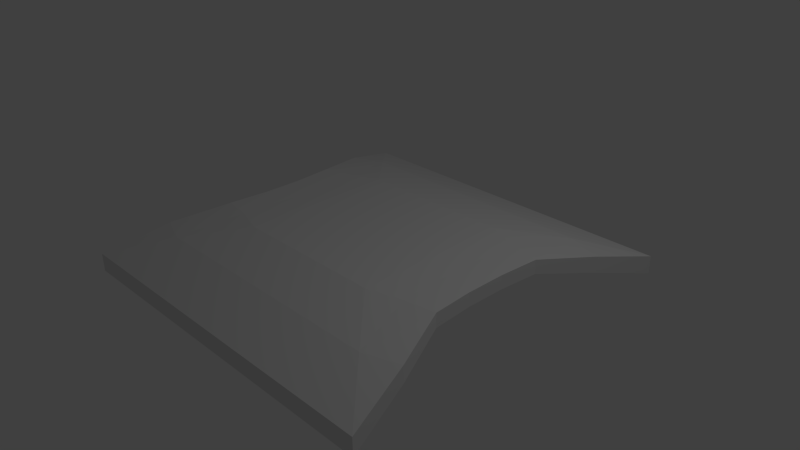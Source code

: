 # Source: block_bridge.blend  (saved by Blender 2.79.0; exported with 4.5.12 LTS)
import bpy
from mathutils import Matrix  # noqa: F401  (used for matrix-valued properties, if any)

bpy.ops.wm.read_factory_settings(use_empty=True)
scene = bpy.context.scene
scene.name = 'Scene'

# ---- collections
col_collection_1 = bpy.data.collections.new('Collection 1'); scene.collection.children.link(col_collection_1)

# ---- materials (node trees are filled in below, after node groups)
mat_material = bpy.data.materials.new('Material')
mat_material.alpha_threshold = 0.0
mat_material.use_transparent_shadow = False
mat_material.roughness = 0.5
mat_material.line_color = (0.0, 0.0, 0.0, 1.0)

# ---- material node trees

# ---- world
world_world = bpy.data.worlds.new('World'); scene.world = world_world
world_world.color = (0.05088, 0.05088, 0.05088)
world_world.use_sun_shadow = False
world_world.sun_shadow_jitter_overblur = 0.0
world_world.cycles.sampling_method = 'NONE'
world_world.cycles.sample_map_resolution = 256

# ---- cameras
cam_camera = bpy.data.cameras.new('Camera')
cam_camera.clip_end = 100.0
cam_camera.lens = 35.0
cam_camera.sensor_width = 32.0
cam_camera.sensor_height = 18.0
cam_camera.ortho_scale = 7.314
cam_camera.dof.focus_distance = 0.0
cam_camera.dof.aperture_fstop = 128.0

# ---- lights
light_lamp = bpy.data.lights.new('Lamp', 'POINT')
light_lamp.transmission_factor = 0.0
light_lamp.cutoff_distance = 30.0
light_lamp.energy = 100.0
light_lamp.shadow_buffer_clip_start = 1.001
light_lamp.shadow_soft_size = 0.1
light_lamp.shadow_maximum_resolution = 0.006
light_lamp.use_absolute_resolution = True
light_lamp.cycles.use_multiple_importance_sampling = False

# ---- meshes
me_cube = bpy.data.meshes.new('Cube')
me_cube.from_pydata([(2.5, 2.5, -0.2644), (2.5, -2.5, -0.2644), (-2.5, -2.5, -0.2644), (-2.5, 2.5, -0.2644), (2.5, 2.5, -0.01436), (2.5, -2.5, -0.01436), (-2.5, -2.5, -0.01436), (-2.5, 2.5, -0.01436), (2.256, 1.611, 0.2234), (1.949, 0.8353, 0.3581), (1.907, 0.2724, 0.356), (1.907, -0.2724, 0.356), (1.949, -0.8353, 0.3581), (2.256, -1.611, 0.2234), (1.786, 2.5, -0.01436), (1.071, 2.5, -0.01436), (0.3571, 2.5, -0.01436), (-0.3571, 2.5, -0.01436), (-1.071, 2.5, -0.01436), (-1.786, 2.5, -0.01436), (1.786, -2.5, -0.01436), (1.071, -2.5, -0.01436), (0.3571, -2.5, -0.01436), (-0.3571, -2.5, -0.01436), (-1.071, -2.5, -0.01436), (-1.786, -2.5, -0.01436), (-2.256, -1.611, 0.2234), (-1.949, -0.8353, 0.3581), (-1.907, -0.2724, 0.356), (-1.907, 0.2724, 0.356), (-1.949, 0.8353, 0.3581), (-2.256, 1.611, 0.2234), (1.786, 1.786, 0.2356), (1.529, 0.9174, 0.3677), (1.492, 0.2984, 0.3651), (1.492, -0.2984, 0.3651), (1.529, -0.9174, 0.3677), (1.786, -1.786, 0.2356), (1.071, 1.786, 0.2356), (1.071, 1.071, 0.3856), (1.071, 0.3571, 0.3856), (1.071, -0.3571, 0.3856), (1.071, -1.071, 0.3856), (1.071, -1.786, 0.2356), (0.3571, 1.786, 0.2356), (0.3571, 1.071, 0.3856), (0.3571, 0.3571, 0.3856), (0.3571, -0.3571, 0.3856), (0.3571, -1.071, 0.3856), (0.3571, -1.786, 0.2356), (-0.3571, 1.786, 0.2356), (-0.3571, 1.071, 0.3856), (-0.3571, 0.3571, 0.3856), (-0.3571, -0.3571, 0.3856), (-0.3571, -1.071, 0.3856), (-0.3571, -1.786, 0.2356), (-1.071, 1.786, 0.2356), (-1.071, 1.071, 0.3856), (-1.071, 0.3571, 0.3856), (-1.071, -0.3571, 0.3856), (-1.071, -1.071, 0.3856), (-1.071, -1.786, 0.2356), (-1.786, 1.786, 0.2356), (-1.529, 0.9174, 0.3677), (-1.492, 0.2984, 0.3651), (-1.492, -0.2984, 0.3651), (-1.529, -0.9174, 0.3677), (-1.786, -1.786, 0.2356), (2.256, 1.611, -0.002163), (1.949, 0.8353, 0.1632), (1.907, 0.2724, 0.1653), (1.907, -0.2724, 0.1653), (1.949, -0.8353, 0.1632), (2.256, -1.611, -0.002163), (1.786, 2.5, -0.2644), (1.071, 2.5, -0.2644), (0.3571, 2.5, -0.2644), (-0.3571, 2.5, -0.2644), (-1.071, 2.5, -0.2644), (-1.786, 2.5, -0.2644), (1.786, -2.5, -0.2644), (1.071, -2.5, -0.2644), (0.3571, -2.5, -0.2644), (-0.3571, -2.5, -0.2644), (-1.071, -2.5, -0.2644), (-1.786, -2.5, -0.2644), (-2.256, -1.611, -0.002163), (-1.949, -0.8353, 0.1632), (-1.907, -0.2724, 0.1653), (-1.907, 0.2724, 0.1653), (-1.949, 0.8353, 0.1632), (-2.256, 1.611, -0.002163), (1.786, 1.786, -0.01436), (1.071, 1.786, -0.01436), (0.3571, 1.786, -0.01436), (-0.3571, 1.786, -0.01436), (-1.071, 1.786, -0.01436), (-1.786, 1.786, -0.01436), (1.529, 0.9174, 0.1536), (1.071, 1.071, 0.1356), (0.3571, 1.071, 0.1356), (-0.3571, 1.071, 0.1356), (-1.071, 1.071, 0.1356), (-1.529, 0.9174, 0.1536), (1.492, 0.2984, 0.1562), (1.071, 0.3571, 0.1356), (0.3571, 0.3571, 0.1356), (-0.3571, 0.3571, 0.1356), (-1.071, 0.3571, 0.1356), (-1.492, 0.2984, 0.1562), (1.492, -0.2984, 0.1562), (1.071, -0.3571, 0.1356), (0.3571, -0.3571, 0.1356), (-0.3571, -0.3571, 0.1356), (-1.071, -0.3571, 0.1356), (-1.492, -0.2984, 0.1562), (1.529, -0.9174, 0.1536), (1.071, -1.071, 0.1356), (0.3571, -1.071, 0.1356), (-0.3571, -1.071, 0.1356), (-1.071, -1.071, 0.1356), (-1.529, -0.9174, 0.1536), (1.786, -1.786, -0.01436), (1.071, -1.786, -0.01436), (0.3571, -1.786, -0.01436), (-0.3571, -1.786, -0.01436), (-1.071, -1.786, -0.01436), (-1.786, -1.786, -0.01436)], [], [(127, 85, 2, 86), (1, 5, 20, 21, 22, 23, 24, 25, 6, 2, 85, 84, 83, 82, 81, 80), (4, 0, 74, 75, 76, 77, 78, 79, 3, 7, 19, 18, 17, 16, 15, 14), (37, 43, 21, 20), (43, 49, 22, 21), (49, 55, 23, 22), (55, 61, 24, 23), (61, 67, 25, 24), (32, 33, 9), (8, 32, 9), (9, 33, 34, 10), (10, 34, 35, 11), (11, 35, 36, 12), (8, 4, 32), (14, 15, 38, 32), (14, 32, 4), (33, 39, 40, 34), (34, 40, 41, 35), (35, 41, 42, 36), (42, 43, 37), (15, 16, 44, 38), (38, 44, 45, 39), (39, 45, 46, 40), (40, 46, 47, 41), (41, 47, 48, 42), (42, 48, 49, 43), (16, 17, 50, 44), (44, 50, 51, 45), (45, 51, 52, 46), (46, 52, 53, 47), (47, 53, 54, 48), (48, 54, 55, 49), (17, 18, 56, 50), (50, 56, 57, 51), (51, 57, 58, 52), (52, 58, 59, 53), (53, 59, 60, 54), (54, 60, 61, 55), (18, 19, 62, 56), (36, 42, 37), (57, 63, 64, 58), (58, 64, 65, 59), (59, 65, 66, 60), (37, 12, 36), (13, 12, 37), (13, 37, 5), (63, 30, 29, 64), (64, 29, 28, 65), (65, 28, 27, 66), (20, 5, 37), (79, 97, 91, 3), (97, 103, 90, 91), (103, 109, 89, 90), (109, 115, 88, 89), (115, 121, 87, 88), (121, 127, 86, 87), (0, 68, 92, 74), (74, 92, 93, 75), (75, 93, 94, 76), (76, 94, 95, 77), (77, 95, 96, 78), (78, 96, 97, 79), (68, 69, 98, 92), (92, 98, 99, 93), (93, 99, 100, 94), (94, 100, 101, 95), (95, 101, 102, 96), (96, 102, 103, 97), (69, 70, 104, 98), (98, 104, 105, 99), (99, 105, 106, 100), (100, 106, 107, 101), (101, 107, 108, 102), (102, 108, 109, 103), (70, 71, 110, 104), (104, 110, 111, 105), (105, 111, 112, 106), (106, 112, 113, 107), (107, 113, 114, 108), (108, 114, 115, 109), (71, 72, 116, 110), (110, 116, 117, 111), (111, 117, 118, 112), (112, 118, 119, 113), (113, 119, 120, 114), (114, 120, 121, 115), (72, 73, 122, 116), (116, 122, 123, 117), (117, 123, 124, 118), (118, 124, 125, 119), (119, 125, 126, 120), (120, 126, 127, 121), (73, 1, 80, 122), (122, 80, 81, 123), (123, 81, 82, 124), (124, 82, 83, 125), (125, 83, 84, 126), (126, 84, 85, 127), (1, 73, 13, 5), (13, 73, 72, 12), (12, 72, 71, 11), (11, 71, 70, 10), (10, 70, 69, 9), (9, 69, 68, 8), (0, 4, 8, 68), (3, 91, 31, 7), (31, 91, 90, 30), (30, 90, 89, 29), (29, 89, 88, 28), (28, 88, 87, 27), (27, 87, 86, 26), (2, 6, 26, 86), (33, 32, 39), (39, 32, 38), (56, 62, 57), (62, 63, 57), (7, 62, 19), (7, 31, 62), (31, 30, 62), (62, 30, 63), (26, 6, 67), (25, 67, 6), (27, 26, 67), (66, 27, 67), (67, 60, 66), (60, 67, 61)])
me_cube.materials.append(mat_material)
me_cube.use_remesh_preserve_volume = False
me_cube.use_remesh_preserve_attributes = False
me_cube.use_mirror_vertex_groups = False
me_cube.update()

# ---- objects
ob_cube = bpy.data.objects.new('Cube', me_cube)
ob_lamp = bpy.data.objects.new('Lamp', light_lamp)
ob_camera = bpy.data.objects.new('Camera', cam_camera)

# ---- transforms, parenting, visibility, modifiers, constraints
ob_cube.location = (0.0, 0.0, 0.0)
ob_cube.lock_rotations_4d = False
ob_cube.empty_display_type = 'ARROWS'
ob_cube.lineart.crease_threshold = 0.0
ob_lamp.location = (4.076, 1.005, 5.904)
ob_lamp.rotation_euler = (0.6503, 0.05522, 1.866)
ob_lamp.lock_rotations_4d = False
ob_lamp.empty_display_type = 'ARROWS'
ob_lamp.color = (0.0, 0.0, 0.0, 0.0)
ob_lamp.lineart.crease_threshold = 0.0
ob_camera.location = (7.481, -6.508, 5.344)
ob_camera.rotation_euler = (1.109, 0.01082, 0.8149)
ob_camera.lock_rotations_4d = False
ob_camera.empty_display_type = 'ARROWS'
ob_camera.color = (0.0, 0.0, 0.0, 0.0)
ob_camera.display_type = 'WIRE'
ob_camera.lineart.crease_threshold = 0.0

# ---- collection membership
col_collection_1.objects.link(ob_cube)
col_collection_1.objects.link(ob_lamp)
col_collection_1.objects.link(ob_camera)

# ---- scene / render settings (as saved in the file)
scene.camera = ob_camera
scene.frame_start = 1; scene.frame_end = 250; scene.frame_set(1)
scene.render.engine = 'BLENDER_EEVEE_NEXT'
scene.render.resolution_percentage = 50
scene.render.dither_intensity = 0.0
scene.cycles.use_denoising = False
scene.cycles.samples = 10
scene.cycles.sampling_pattern = 'TABULATED_SOBOL'
scene.cycles.light_sampling_threshold = 0.0
scene.cycles.use_adaptive_sampling = False
scene.cycles.use_light_tree = False
scene.cycles.blur_glossy = 0.0
scene.cycles.pixel_filter_type = 'GAUSSIAN'
scene.cycles.sample_clamp_indirect = 0.0
scene.view_settings.view_transform = 'Standard'
bpy.context.view_layer.update()
